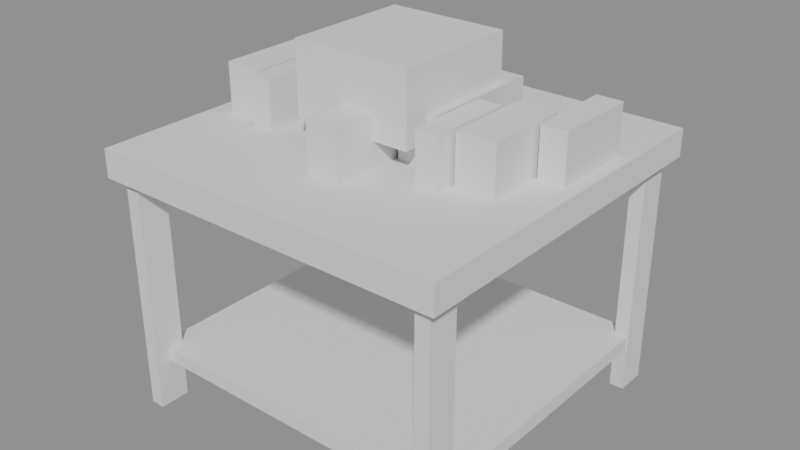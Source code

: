 # Source: SM_PH_DisplayTable.blend  (saved by Blender 4.5.90; exported with 4.5.12 LTS)
import bpy
from mathutils import Matrix  # noqa: F401  (used for matrix-valued properties, if any)

bpy.ops.wm.read_factory_settings(use_empty=True)
scene = bpy.context.scene
scene.name = 'Scene'

# ---- materials (node trees are filled in below, after node groups)
mat_timber = bpy.data.materials.new('timber')
mat_product_red = bpy.data.materials.new('product_red')
mat_product_tan = bpy.data.materials.new('product_tan')
mat_product_orange = bpy.data.materials.new('product_orange')
mat_product_camo = bpy.data.materials.new('product_camo')

# ---- material node trees

# ---- meshes
me_sm_ph_displaytable = bpy.data.meshes.new('SM_PH_DisplayTable')
me_sm_ph_displaytable.from_pydata([(-0.5, -0.5, 0.1602), (-0.5, -0.5, 0.2379), (-0.5, 0.5, 0.1602), (-0.5, 0.5, 0.2379), (0.5, -0.5, 0.1602), (0.5, -0.5, 0.2379), (0.5, 0.5, 0.1602), (0.5, 0.5, 0.2379), (-0.47, -0.4714, -0.5), (-0.47, -0.4714, 0.1602), (-0.47, -0.3857, -0.5), (-0.47, -0.3857, 0.1602), (-0.43, -0.4714, -0.5), (-0.43, -0.4714, 0.1602), (-0.43, -0.3857, -0.5), (-0.43, -0.3857, 0.1602), (-0.47, 0.3857, -0.5), (-0.47, 0.3857, 0.1602), (-0.47, 0.4714, -0.5), (-0.47, 0.4714, 0.1602), (-0.43, 0.3857, -0.5), (-0.43, 0.3857, 0.1602), (-0.43, 0.4714, -0.5), (-0.43, 0.4714, 0.1602), (0.43, -0.4714, -0.5), (0.43, -0.4714, 0.1602), (0.43, -0.3857, -0.5), (0.43, -0.3857, 0.1602), (0.47, -0.4714, -0.5), (0.47, -0.4714, 0.1602), (0.47, -0.3857, -0.5), (0.47, -0.3857, 0.1602), (0.43, 0.3857, -0.5), (0.43, 0.3857, 0.1602), (0.43, 0.4714, -0.5), (0.43, 0.4714, 0.1602), (0.47, 0.3857, -0.5), (0.47, 0.3857, 0.1602), (0.47, 0.4714, -0.5), (0.47, 0.4714, 0.1602), (-0.4667, -0.4286, -0.3738), (-0.4667, -0.4286, -0.335), (-0.4667, 0.4286, -0.3738), (-0.4667, 0.4286, -0.335), (0.4667, -0.4286, -0.3738), (0.4667, -0.4286, -0.335), (0.4667, 0.4286, -0.3738), (0.4667, 0.4286, -0.335), (-0.444, -0.1416, 0.2379), (-0.444, -0.1416, 0.3738), (-0.444, 0.1288, 0.2379), (-0.444, 0.1288, 0.3738), (-0.3364, -0.1416, 0.2379), (-0.3364, -0.1416, 0.3738), (-0.3364, 0.1288, 0.2379), (-0.3364, 0.1288, 0.3738), (-0.3271, -0.1735, 0.2379), (-0.3271, -0.1735, 0.3738), (-0.3271, 0.2477, 0.2379), (-0.3271, 0.2477, 0.3738), (-0.2671, -0.1735, 0.2379), (-0.2671, -0.1735, 0.3738), (-0.2671, 0.2477, 0.2379), (-0.2671, 0.2477, 0.3738), (-0.258, -0.02059, 0.2379), (-0.258, -0.02059, 0.3738), (-0.258, 0.2521, 0.2379), (-0.258, 0.2521, 0.3738), (-0.1539, -0.02059, 0.2379), (-0.1539, -0.02059, 0.3738), (-0.1539, 0.2521, 0.2379), (-0.1539, 0.2521, 0.3738), (-0.1421, -0.04506, 0.2379), (-0.1421, -0.04506, 0.3738), (-0.1421, 0.3644, 0.2379), (-0.1421, 0.3644, 0.3738), (-0.03397, -0.04506, 0.2379), (-0.03397, -0.04506, 0.3738), (-0.03397, 0.3644, 0.2379), (-0.03397, 0.3644, 0.3738), (-0.02283, -0.298, 0.2379), (-0.02283, -0.298, 0.3738), (-0.02283, 0.03488, 0.2379), (-0.02283, 0.03488, 0.3738), (0.06952, -0.298, 0.2379), (0.06952, -0.298, 0.3738), (0.06952, 0.03488, 0.2379), (0.06952, 0.03488, 0.3738), (0.08067, -0.1027, 0.2379), (0.08067, -0.1027, 0.3738), (0.08067, 0.2423, 0.2379), (0.08067, 0.2423, 0.3738), (0.189, -0.1027, 0.2379), (0.189, -0.1027, 0.3738), (0.189, 0.2423, 0.2379), (0.189, 0.2423, 0.3738), (0.1986, -0.1876, 0.2379), (0.1986, -0.1876, 0.3738), (0.1986, 0.04666, 0.2379), (0.1986, 0.04666, 0.3738), (0.2639, -0.1876, 0.2379), (0.2639, -0.1876, 0.3738), (0.2639, 0.04666, 0.2379), (0.2639, 0.04666, 0.3738), (0.2735, -0.1407, 0.2379), (0.2735, -0.1407, 0.3738), (0.2735, 0.09371, 0.2379), (0.2735, 0.09371, 0.3738), (0.3816, -0.1407, 0.2379), (0.3816, -0.1407, 0.3738), (0.3816, 0.09371, 0.2379), (0.3816, 0.09371, 0.3738), (0.3915, 0.009438, 0.2379), (0.3915, 0.009438, 0.3738), (0.3915, 0.2446, 0.2379), (0.3915, 0.2446, 0.3738), (0.4634, 0.009438, 0.2379), (0.4634, 0.009438, 0.3738), (0.4634, 0.2446, 0.2379), (0.4634, 0.2446, 0.3738), (-0.1667, -0.1786, 0.3058), (-0.1667, -0.1786, 0.5), (-0.1667, 0.1786, 0.3058), (-0.1667, 0.1786, 0.5), (0.1667, -0.1786, 0.3058), (0.1667, -0.1786, 0.5), (0.1667, 0.1786, 0.3058), (0.1667, 0.1786, 0.5)], [], [(0, 1, 3, 2), (2, 3, 7, 6), (6, 7, 5, 4), (4, 5, 1, 0), (2, 6, 4, 0), (7, 3, 1, 5), (8, 9, 11, 10), (10, 11, 15, 14), (14, 15, 13, 12), (12, 13, 9, 8), (10, 14, 12, 8), (15, 11, 9, 13), (16, 17, 19, 18), (18, 19, 23, 22), (22, 23, 21, 20), (20, 21, 17, 16), (18, 22, 20, 16), (23, 19, 17, 21), (24, 25, 27, 26), (26, 27, 31, 30), (30, 31, 29, 28), (28, 29, 25, 24), (26, 30, 28, 24), (31, 27, 25, 29), (32, 33, 35, 34), (34, 35, 39, 38), (38, 39, 37, 36), (36, 37, 33, 32), (34, 38, 36, 32), (39, 35, 33, 37), (40, 41, 43, 42), (42, 43, 47, 46), (46, 47, 45, 44), (44, 45, 41, 40), (42, 46, 44, 40), (47, 43, 41, 45), (48, 49, 51, 50), (50, 51, 55, 54), (54, 55, 53, 52), (52, 53, 49, 48), (50, 54, 52, 48), (55, 51, 49, 53), (56, 57, 59, 58), (58, 59, 63, 62), (62, 63, 61, 60), (60, 61, 57, 56), (58, 62, 60, 56), (63, 59, 57, 61), (64, 65, 67, 66), (66, 67, 71, 70), (70, 71, 69, 68), (68, 69, 65, 64), (66, 70, 68, 64), (71, 67, 65, 69), (72, 73, 75, 74), (74, 75, 79, 78), (78, 79, 77, 76), (76, 77, 73, 72), (74, 78, 76, 72), (79, 75, 73, 77), (80, 81, 83, 82), (82, 83, 87, 86), (86, 87, 85, 84), (84, 85, 81, 80), (82, 86, 84, 80), (87, 83, 81, 85), (88, 89, 91, 90), (90, 91, 95, 94), (94, 95, 93, 92), (92, 93, 89, 88), (90, 94, 92, 88), (95, 91, 89, 93), (96, 97, 99, 98), (98, 99, 103, 102), (102, 103, 101, 100), (100, 101, 97, 96), (98, 102, 100, 96), (103, 99, 97, 101), (104, 105, 107, 106), (106, 107, 111, 110), (110, 111, 109, 108), (108, 109, 105, 104), (106, 110, 108, 104), (111, 107, 105, 109), (112, 113, 115, 114), (114, 115, 119, 118), (118, 119, 117, 116), (116, 117, 113, 112), (114, 118, 116, 112), (119, 115, 113, 117), (120, 121, 123, 122), (122, 123, 127, 126), (126, 127, 125, 124), (124, 125, 121, 120), (122, 126, 124, 120), (127, 123, 121, 125)])
me_sm_ph_displaytable.polygons.foreach_set('material_index', [0, 0, 0, 0, 0, 0, 0, 0, 0, 0, 0, 0, 0, 0, 0, 0, 0, 0, 0, 0, 0, 0, 0, 0, 0, 0, 0, 0, 0, 0, 0, 0, 0, 0, 0, 0, 1, 1, 1, 1, 1, 1, 2, 2, 2, 2, 2, 2, 3, 3, 3, 3, 3, 3, 2, 2, 2, 2, 2, 2, 1, 1, 1, 1, 1, 1, 3, 3, 3, 3, 3, 3, 4, 4, 4, 4, 4, 4, 3, 3, 3, 3, 3, 3, 2, 2, 2, 2, 2, 2, 1, 1, 1, 1, 1, 1])
me_sm_ph_displaytable.materials.append(mat_timber)
me_sm_ph_displaytable.materials.append(mat_product_red)
me_sm_ph_displaytable.materials.append(mat_product_tan)
me_sm_ph_displaytable.materials.append(mat_product_orange)
me_sm_ph_displaytable.materials.append(mat_product_camo)
me_sm_ph_displaytable.update()

# ---- objects
ob_sm_ph_displaytable = bpy.data.objects.new('SM_PH_DisplayTable', me_sm_ph_displaytable)

# ---- transforms, parenting, visibility, modifiers, constraints
ob_sm_ph_displaytable.location = (0.0, 0.0, 0.0)

# ---- collection membership
scene.collection.objects.link(ob_sm_ph_displaytable)

# ---- scene / render settings (as saved in the file)
scene.frame_start = 1; scene.frame_end = 250; scene.frame_set(1)
scene.render.engine = 'BLENDER_EEVEE_NEXT'
bpy.context.view_layer.update()

# ---- added for rendering (the .blend has no active camera and no usable light): camera, sun + grey world if the file has none
cam_auto = bpy.data.cameras.new('AutoCamera')
cam_auto.lens = 50.0
cam_auto.sensor_width = 36.0
cam_auto.clip_end = 1000.0
ob_auto_camera = bpy.data.objects.new('AutoCamera', cam_auto)
scene.collection.objects.link(ob_auto_camera)
ob_auto_camera.location = (1.60254, -1.92304, 1.28203)
ob_auto_camera.rotation_euler = (1.09748, -7.21219e-08, 0.694738)
scene.camera = ob_auto_camera
light_auto_sun = bpy.data.lights.new('AutoSun', 'SUN')
light_auto_sun.energy = 3.0
light_auto_sun.angle = 0.0523599
ob_auto_sun = bpy.data.objects.new('AutoSun', light_auto_sun)
scene.collection.objects.link(ob_auto_sun)
ob_auto_sun.rotation_euler = (0.872665, 0.174533, 0.523599)
if scene.world is None:
    world_auto = bpy.data.worlds.new('AutoWorld')
    world_auto.color = (0.3, 0.3, 0.3)
    scene.world = world_auto
bpy.context.view_layer.update()
